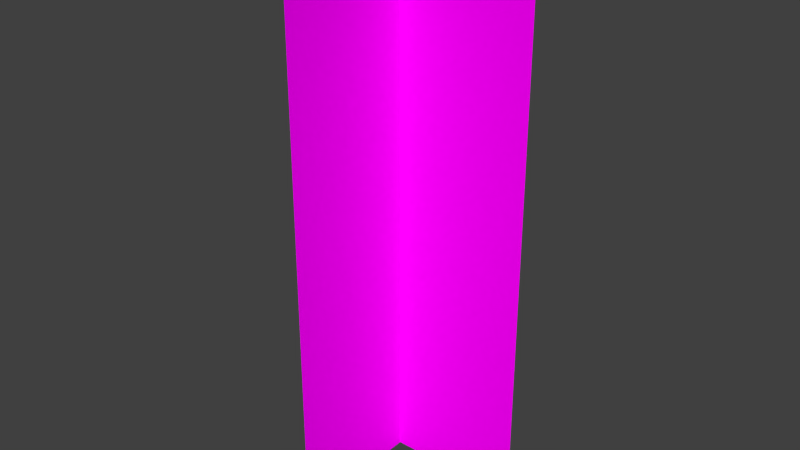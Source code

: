 # Source: ms_baum_spirit.blend  (saved by Blender 2.76.0; exported with 4.5.12 LTS)
import bpy
from mathutils import Matrix  # noqa: F401  (used for matrix-valued properties, if any)

bpy.ops.wm.read_factory_settings(use_empty=True)
scene = bpy.context.scene
scene.name = 'Scene'

# ---- collections
col_collection_1 = bpy.data.collections.new('Collection 1'); scene.collection.children.link(col_collection_1)

# ---- images (referenced by path relative to the original .blend; pixels are not part of the script)
import os
ASSET_DIR = os.environ.get("B2B_ASSET_DIR", "")  # directory of the original .blend (textures are referenced by path, not embedded)
HERE = os.path.dirname(os.path.abspath(__file__))  # packed textures are extracted next to this script under _unpacked/

def load_image(name, relpath, width, height, colorspace="sRGB"):
    """Load a texture the original file referenced (path relative to the .blend, or extracted next to this script)."""
    p = next((c for c in (os.path.join(HERE, relpath), os.path.join(ASSET_DIR, relpath)) if relpath and os.path.exists(c)), "")
    if p:
        img = bpy.data.images.load(p, check_existing=True)
        img.name = name
    else:  # same state as the original file: an image datablock whose file is absent (Cycles renders it pink)
        img = bpy.data.images.new(name, width, height)
        img.source = "FILE"
        img.filepath = "//" + (relpath or name)
    img.colorspace_settings.name = colorspace
    return img
img_baum_01_png_002 = load_image('baum_01.png.002', 'baum_01.png', 1024, 1024, 'sRGB')

# ---- materials (node trees are filled in below, after node groups)
mat_baum = bpy.data.materials.new('Baum')
mat_baum.alpha_threshold = 0.0
mat_baum.roughness = 0.5

# ---- material node trees
mat_baum.use_nodes = True; mat_baum.node_tree.nodes.clear()
_N = mat_baum.node_tree.nodes; _L = mat_baum.node_tree.links
n0 = _N.new('ShaderNodeTexImage'); n0.name = 'Image Texture'; n0.location = (-180, 300)
n0.width = 140
n0.image = img_baum_01_png_002
n1 = _N.new('ShaderNodeTexCoord'); n1.name = 'Texture Coordinate'; n1.location = (-370, 300)
n2 = _N.new('ShaderNodeOutputMaterial'); n2.name = 'Material Output'; n2.location = (446, 303)
n3 = _N.new('ShaderNodeBsdfDiffuse'); n3.name = 'Diffuse BSDF'; n3.location = (40, 484)
n4 = _N.new('ShaderNodeMixShader'); n4.name = 'Mix Shader'; n4.location = (265, 364)
n5 = _N.new('ShaderNodeBsdfTransparent'); n5.name = 'Transparent BSDF'; n5.location = (45, 178)
n5.inputs[0].default_value = (1.0, 1.0, 1.0, 0.0)
_L.new(n0.outputs[0], n3.inputs[0])
_L.new(n1.outputs[2], n0.inputs[0])
_L.new(n4.outputs[0], n2.inputs[0])
_L.new(n0.outputs[1], n4.inputs[0])
_L.new(n3.outputs[0], n4.inputs[2])
_L.new(n5.outputs[0], n4.inputs[1])
n2.is_active_output = True

# ---- world
world_world = bpy.data.worlds.new('World'); scene.world = world_world
world_world.color = (0.05088, 0.05088, 0.05088)
world_world.use_sun_shadow = False
world_world.sun_shadow_jitter_overblur = 0.0
world_world.cycles.sampling_method = 'MANUAL'
world_world.cycles.sample_map_resolution = 256

# ---- meshes
me_plane = bpy.data.meshes.new('Plane')
me_plane.from_pydata([(-0.04539, -3.983, 0.9468), (-0.04539, -3.983, -1.053), (-0.04539, 0.005465, 0.9468), (-0.04539, 0.005465, -1.053), (-1.0, -3.989, 2.256e-07), (1.0, -3.989, 2.256e-07), (-1.0, 0.0, 7.55e-08), (1.0, 0.0, 7.55e-08)], [], [(0, 1, 3, 2), (4, 5, 7, 6)])
_uv = me_plane.uv_layers.new(name='UVMap')
_uv.uv.foreach_set('vector', [0.7573, 0.9497, 0.2219, 0.9455, 0.2255, 0.0772, 0.761, 0.08138, 0.7485, 0.9414, 0.2312, 0.9393, 0.2355, 0.07551, 0.7528, 0.07769])
me_plane.materials.append(mat_baum)
me_plane.use_remesh_preserve_volume = False
me_plane.use_remesh_preserve_attributes = False
me_plane.use_mirror_vertex_groups = False
me_plane.update()

# ---- objects
ob_baum01 = bpy.data.objects.new('Baum01', me_plane)

# ---- transforms, parenting, visibility, modifiers, constraints
ob_baum01.location = (0.06858, 0.1066, 0.0)
ob_baum01.rotation_euler = (-1.571, -2.22e-16, 2.22e-16)
ob_baum01.lineart.crease_threshold = 0.0

# ---- collection membership
col_collection_1.objects.link(ob_baum01)

# ---- scene / render settings (as saved in the file)
scene.frame_start = 1; scene.frame_end = 250; scene.frame_set(1)
scene.render.engine = 'CYCLES'
scene.render.resolution_percentage = 50
scene.render.dither_intensity = 0.0
scene.cycles.use_denoising = False
scene.cycles.samples = 10
scene.cycles.sampling_pattern = 'TABULATED_SOBOL'
scene.cycles.light_sampling_threshold = 0.0
scene.cycles.use_adaptive_sampling = False
scene.cycles.use_light_tree = False
scene.cycles.blur_glossy = 0.0
scene.cycles.pixel_filter_type = 'GAUSSIAN'
scene.cycles.sample_clamp_indirect = 0.0
scene.view_settings.view_transform = 'Standard'
bpy.context.view_layer.update()

# ---- added for rendering (the .blend has no active camera and no usable light): camera, sun
cam_auto = bpy.data.cameras.new('AutoCamera')
cam_auto.lens = 50.0
cam_auto.sensor_width = 36.0
cam_auto.clip_end = 1000.0
ob_auto_camera = bpy.data.objects.new('AutoCamera', cam_auto)
scene.collection.objects.link(ob_auto_camera)
ob_auto_camera.location = (4.59685, -5.38051, 5.61424)
ob_auto_camera.rotation_euler = (1.09748, -7.21219e-08, 0.694738)
scene.camera = ob_auto_camera
light_auto_sun = bpy.data.lights.new('AutoSun', 'SUN')
light_auto_sun.energy = 3.0
light_auto_sun.angle = 0.0523599
ob_auto_sun = bpy.data.objects.new('AutoSun', light_auto_sun)
scene.collection.objects.link(ob_auto_sun)
ob_auto_sun.rotation_euler = (0.872665, 0.174533, 0.523599)
bpy.context.view_layer.update()

